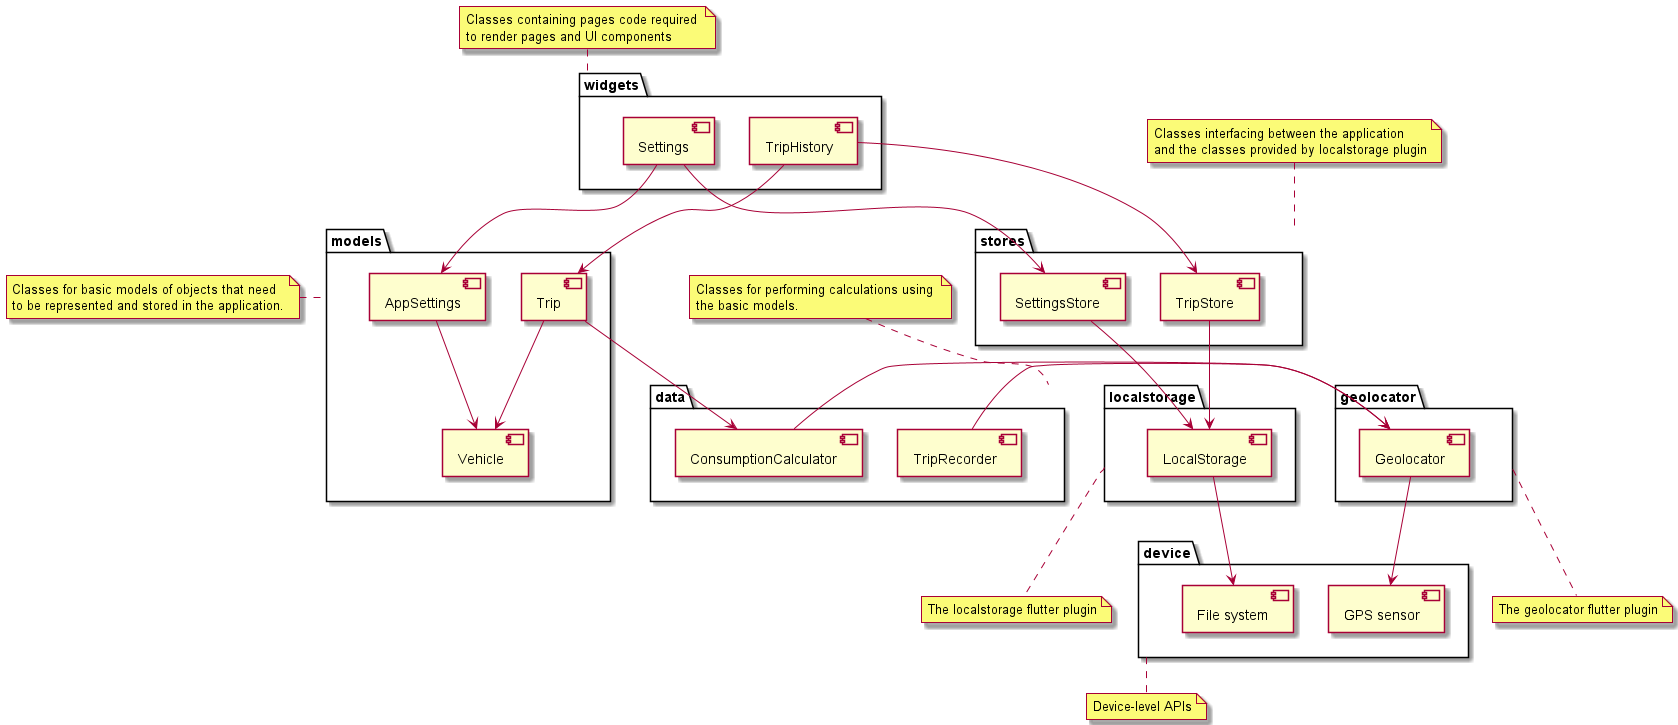

The diagram above was rendered by PlantUML. Its source (embedded in the PNG):
@startuml

package "models" {
    [Trip]
    [Vehicle]
    [AppSettings]

    [Trip]-->[Vehicle]
    [AppSettings]-->[Vehicle]
}

note left of models
    Classes for basic models of objects that need 
    to be represented and stored in the application.
end note

package "data" {
    [ConsumptionCalculator]
    [TripRecorder]
}

note top of data
    Classes for performing calculations using 
    the basic models.
end note

package "widgets" {
    [TripHistory]
    [Settings]
}

note top of widgets
    Classes containing pages code required 
    to render pages and UI components
end note

package "localstorage" {
    [LocalStorage]
}

note bottom of localstorage
    The localstorage flutter plugin
end note

package "geolocator" {
 [Geolocator]
}

note bottom of geolocator
    The geolocator flutter plugin
end note

package "device" {
    [GPS sensor]
    [File system]
}

note bottom of device
    Device-level APIs
end note

package "stores" {
    [TripStore]
    [SettingsStore]
}

note top of stores
    Classes interfacing between the application 
    and the classes provided by localstorage plugin
end note

[Geolocator] --> [GPS sensor]
[LocalStorage] --> [File system]
[Trip] --> [ConsumptionCalculator]
[SettingsStore] --> [LocalStorage]
[TripStore] --> [LocalStorage]
[Settings] --> [AppSettings]
[Settings] --> [SettingsStore]
[TripHistory] --> [Trip]
[TripRecorder] -> [Geolocator]
[TripHistory] -> [TripStore]
[ConsumptionCalculator] -> [Geolocator]


@enduml